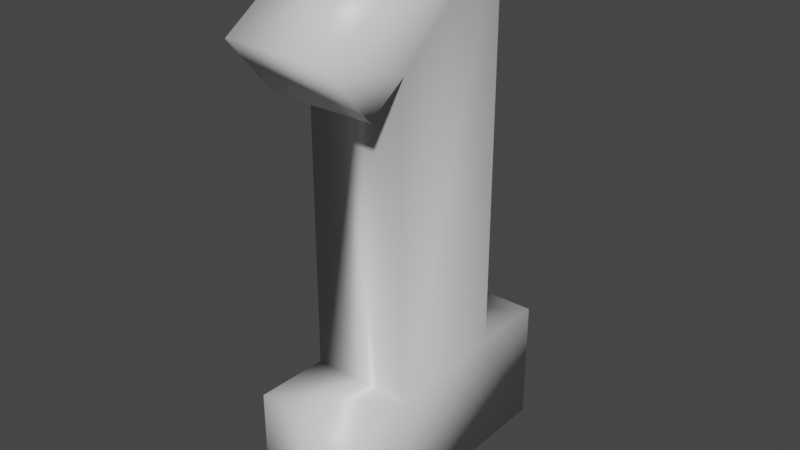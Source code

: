 # Source: Items.blend  (saved by Blender 2.93.21; exported with 4.5.12 LTS)
import bpy
from mathutils import Matrix  # noqa: F401  (used for matrix-valued properties, if any)

bpy.ops.wm.read_factory_settings(use_empty=True)
scene = bpy.context.scene
scene.name = 'Scene'

# ---- collections
col_collection = bpy.data.collections.new('Collection'); scene.collection.children.link(col_collection)

# ---- materials (node trees are filled in below, after node groups)
mat_material = bpy.data.materials.new('Material')
mat_material.alpha_threshold = 0.0
mat_material.use_transparent_shadow = False
mat_material.line_color = (0.0, 0.0, 0.0, 1.0)

# ---- material node trees
mat_material.use_nodes = True; mat_material.node_tree.nodes.clear()
_N = mat_material.node_tree.nodes; _L = mat_material.node_tree.links
n0 = _N.new('ShaderNodeOutputMaterial'); n0.name = 'Material Output'; n0.location = (300, 300)
n1 = _N.new('ShaderNodeBsdfPrincipled'); n1.name = 'Principled BSDF'; n1.location = (10, 300)
n1.distribution = 'GGX'
n1.subsurface_method = 'BURLEY'
n1.inputs[2].default_value = 0.4
n1.inputs[3].default_value = 1.45
n1.inputs[27].default_value = (0.0, 0.0, 0.0, 1.0)
n1.inputs[28].default_value = 1.0
_L.new(n1.outputs[0], n0.inputs[0])
n0.is_active_output = True

# ---- world
world_world = bpy.data.worlds.new('World'); scene.world = world_world
world_world.use_nodes = True; world_world.node_tree.nodes.clear()
_N = world_world.node_tree.nodes; _L = world_world.node_tree.links
n0 = _N.new('ShaderNodeOutputWorld'); n0.name = 'World Output'; n0.location = (300, 300)
n1 = _N.new('ShaderNodeBackground'); n1.name = 'Background'; n1.location = (10, 300)
n1.inputs[0].default_value = (0.05088, 0.05088, 0.05088, 1.0)
_L.new(n1.outputs[0], n0.inputs[0])
n0.is_active_output = True
world_world.color = (0.05088, 0.05088, 0.05088)
world_world.use_sun_shadow = False
world_world.sun_shadow_jitter_overblur = 0.0

# ---- meshes
me_cube = bpy.data.meshes.new('Cube')
me_cube.from_pydata([(0.4989, 1.25, 1.375), (0.5074, 1.224, 0.625), (0.5017, 1.644e-07, 1.375), (-0.5011, 1.25, 1.375), (-0.5003, -2.677e-07, 1.375), (-0.5097, 1.224, 0.625), (-0.5002, 6.85e-07, -1.375), (-0.5011, 1.25, -0.625), (0.4989, 1.25, -0.625), (-0.5011, 1.25, -1.375), (0.4989, 1.25, -1.375), (0.4989, -5.816e-07, -1.375), (0.5074, 4.276, 0.625), (-0.5097, 4.276, 0.625), (0.4989, 5.25, 0.5165), (-0.5011, 5.25, 0.5165), (0.4961, 5.25, -0.625), (-0.5006, 5.25, -0.625), (0.5451, 4.035, 1.068), (-0.4721, 4.035, 1.068), (0.5396, 4.607, 1.552), (-0.4604, 4.607, 1.552)], [], [(2, 4, 6), (7, 9, 6), (17, 13, 15), (6, 4, 5, 7), (2, 0, 3, 4), (5, 4, 3), (1, 5, 3, 0), (2, 1, 0), (10, 9, 7, 8), (17, 16, 8, 7), (6, 9, 10, 11), (1, 2, 8), (11, 10, 8, 2), (2, 6, 11), (16, 12, 1, 8), (16, 14, 12), (12, 13, 5, 1), (17, 7, 5, 13), (16, 17, 15, 14), (20, 18, 12, 14), (18, 20, 21, 19), (21, 20, 14, 15), (21, 15, 13, 19), (19, 13, 12, 18)])
me_cube.polygons.foreach_set('use_smooth', [True] * 24)
_uv = me_cube.uv_layers.new(name='UVMap')
_uv.uv.foreach_set('vector', [0.5948, 0.2893, 0.4039, 0.2892, 0.404, 0.8131, 0.6702, 0.2787, 0.8131, 0.2787, 0.8131, 0.04065, 0.6702, 1.041, 0.4321, 0.8551, 0.4528, 1.041, 0.8131, 0.04065, 0.2892, 0.04065, 0.4321, 0.2738, 0.6702, 0.2787, 0.5948, 0.04065, 0.5943, 0.2787, 0.4038, 0.2787, 0.4039, 0.04065, 0.4321, 0.2738, 0.2892, 0.04065, 0.2892, 0.2787, 0.5959, 0.4321, 0.4021, 0.4321, 0.4038, 0.2892, 0.5943, 0.2892, 0.2893, 0.04065, 0.4321, 0.2738, 0.2892, 0.2787, 0.5943, 0.8131, 0.4038, 0.8131, 0.4038, 0.6702, 0.5943, 0.6702, 0.4039, 1.041, 0.5937, 1.041, 0.5943, 0.2787, 0.4038, 0.2787, 0.404, 0.04065, 0.4038, 0.2787, 0.5943, 0.2787, 0.5943, 0.04065, 0.4321, 0.2738, 0.2893, 0.04065, 0.6702, 0.2787, 0.8131, 0.04065, 0.8131, 0.2787, 0.6702, 0.2787, 0.2893, 0.04065, 0.5948, 0.2893, 0.404, 0.8131, 0.5943, 0.8131, 0.6702, 1.041, 0.4321, 0.8551, 0.4321, 0.2738, 0.6702, 0.2787, 0.6702, 1.041, 0.4528, 1.041, 0.4321, 0.8551, 0.5959, 0.8551, 0.4021, 0.8551, 0.4021, 0.2738, 0.5959, 0.2738, 0.6702, 1.041, 0.6702, 0.2787, 0.4321, 0.2738, 0.4321, 0.8551, 0.5937, 0.6702, 0.4039, 0.6702, 0.4038, 0.4528, 0.5943, 0.4528, 0.2556, 0.9182, 0.3477, 0.8092, 0.4321, 0.8551, 0.4528, 1.041, 0.6031, 0.8092, 0.602, 0.9182, 0.4115, 0.9182, 0.4093, 0.8092, 0.4115, 0.2556, 0.602, 0.2556, 0.5943, 0.4528, 0.4038, 0.4528, 0.2556, 0.9182, 0.4528, 1.041, 0.4321, 0.8551, 0.3477, 0.8092, 0.4093, 0.3477, 0.4021, 0.4321, 0.5959, 0.4321, 0.6031, 0.3477])
me_cube.materials.append(mat_material)
me_cube.use_remesh_preserve_volume = False
me_cube.use_remesh_preserve_attributes = False
me_cube.use_mirror_vertex_groups = False
me_cube.update()

# ---- objects
ob_1 = bpy.data.objects.new('1', me_cube)

# ---- transforms, parenting, visibility, modifiers, constraints
ob_1.location = (0.0, 0.0, 0.0)
ob_1.rotation_euler = (1.571, 0.0, 0.0)
ob_1.lock_rotations_4d = False
ob_1.empty_display_type = 'ARROWS'
ob_1.lineart.crease_threshold = 0.0

# ---- collection membership
col_collection.objects.link(ob_1)

# ---- scene / render settings (as saved in the file)
scene.frame_start = 1; scene.frame_end = 250; scene.frame_set(1)
scene.render.engine = 'BLENDER_EEVEE_NEXT'
scene.cycles.use_denoising = False
scene.cycles.samples = 128
scene.cycles.sampling_pattern = 'TABULATED_SOBOL'
scene.cycles.use_adaptive_sampling = False
scene.cycles.use_light_tree = False
scene.view_settings.view_transform = 'Filmic'
bpy.context.view_layer.update()

# ---- added for rendering (the .blend has no active camera and no usable light): camera, sun
cam_auto = bpy.data.cameras.new('AutoCamera')
cam_auto.lens = 50.0
cam_auto.sensor_width = 36.0
cam_auto.clip_end = 1000.0
ob_auto_camera = bpy.data.objects.new('AutoCamera', cam_auto)
scene.collection.objects.link(ob_auto_camera)
ob_auto_camera.location = (5.66387, -6.8638, 7.14196)
ob_auto_camera.rotation_euler = (1.09748, -7.21219e-08, 0.694738)
scene.camera = ob_auto_camera
light_auto_sun = bpy.data.lights.new('AutoSun', 'SUN')
light_auto_sun.energy = 3.0
light_auto_sun.angle = 0.0523599
ob_auto_sun = bpy.data.objects.new('AutoSun', light_auto_sun)
scene.collection.objects.link(ob_auto_sun)
ob_auto_sun.rotation_euler = (0.872665, 0.174533, 0.523599)
bpy.context.view_layer.update()
